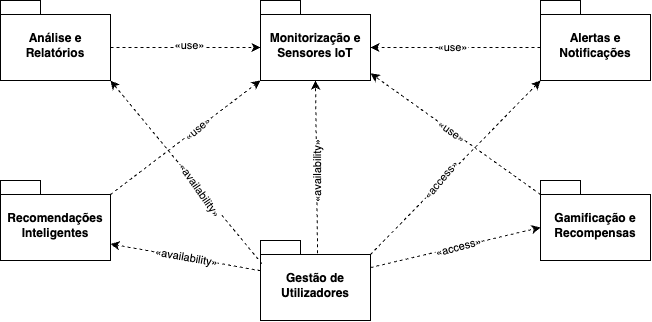

The diagram above was exported from draw.io. Its source (the exported page's mxGraphModel, read from the mxfile embedded in the PNG):
<mxGraphModel dx="856" dy="575" grid="1" gridSize="10" guides="1" tooltips="1" connect="1" arrows="1" fold="1" page="1" pageScale="1" pageWidth="1169" pageHeight="827" math="0" shadow="0">
  <root>
    <mxCell id="0" />
    <mxCell id="1" parent="0" />
    <mxCell id="l0ZvY1LutwG86xEzHBpO-1" value="Monitorização e Sensores IoT" style="shape=folder;fontStyle=1;spacingTop=10;tabWidth=40;tabHeight=14;tabPosition=left;html=1;whiteSpace=wrap;" vertex="1" parent="1">
      <mxGeometry x="500" y="100" width="110" height="80" as="geometry" />
    </mxCell>
    <mxCell id="l0ZvY1LutwG86xEzHBpO-5" value="Análise e Relatórios" style="shape=folder;fontStyle=1;spacingTop=10;tabWidth=40;tabHeight=14;tabPosition=left;html=1;whiteSpace=wrap;" vertex="1" parent="1">
      <mxGeometry x="240" y="100" width="110" height="80" as="geometry" />
    </mxCell>
    <mxCell id="l0ZvY1LutwG86xEzHBpO-6" value="Alertas e Notificações" style="shape=folder;fontStyle=1;spacingTop=10;tabWidth=40;tabHeight=14;tabPosition=left;html=1;whiteSpace=wrap;" vertex="1" parent="1">
      <mxGeometry x="780" y="100" width="110" height="80" as="geometry" />
    </mxCell>
    <mxCell id="l0ZvY1LutwG86xEzHBpO-7" value="Recomendações Inteligentes" style="shape=folder;fontStyle=1;spacingTop=10;tabWidth=40;tabHeight=14;tabPosition=left;html=1;whiteSpace=wrap;" vertex="1" parent="1">
      <mxGeometry x="240" y="280" width="110" height="80" as="geometry" />
    </mxCell>
    <mxCell id="l0ZvY1LutwG86xEzHBpO-8" value="Gamificação e Recompensas" style="shape=folder;fontStyle=1;spacingTop=10;tabWidth=40;tabHeight=14;tabPosition=left;html=1;whiteSpace=wrap;" vertex="1" parent="1">
      <mxGeometry x="780" y="280" width="110" height="80" as="geometry" />
    </mxCell>
    <mxCell id="l0ZvY1LutwG86xEzHBpO-9" value="Gestão de Utilizadores" style="shape=folder;fontStyle=1;spacingTop=10;tabWidth=40;tabHeight=14;tabPosition=left;html=1;whiteSpace=wrap;" vertex="1" parent="1">
      <mxGeometry x="500" y="340" width="110" height="80" as="geometry" />
    </mxCell>
    <mxCell id="l0ZvY1LutwG86xEzHBpO-10" value="" style="endArrow=classic;html=1;rounded=0;dashed=1;exitX=0;exitY=0;exitDx=0;exitDy=47;exitPerimeter=0;entryX=0;entryY=0;entryDx=110;entryDy=47;entryPerimeter=0;" edge="1" parent="1" source="l0ZvY1LutwG86xEzHBpO-6" target="l0ZvY1LutwG86xEzHBpO-1">
      <mxGeometry width="50" height="50" relative="1" as="geometry">
        <mxPoint x="610" y="150" as="sourcePoint" />
        <mxPoint x="670" y="190" as="targetPoint" />
      </mxGeometry>
    </mxCell>
    <mxCell id="l0ZvY1LutwG86xEzHBpO-14" value="«use»" style="edgeLabel;html=1;align=center;verticalAlign=middle;resizable=0;points=[];" vertex="1" connectable="0" parent="l0ZvY1LutwG86xEzHBpO-10">
      <mxGeometry x="0.0441" y="1" relative="1" as="geometry">
        <mxPoint y="-1" as="offset" />
      </mxGeometry>
    </mxCell>
    <mxCell id="l0ZvY1LutwG86xEzHBpO-15" value="" style="endArrow=classic;html=1;rounded=0;dashed=1;exitX=0;exitY=0;exitDx=110;exitDy=47;exitPerimeter=0;entryX=0;entryY=0;entryDx=0;entryDy=47;entryPerimeter=0;" edge="1" parent="1" source="l0ZvY1LutwG86xEzHBpO-5" target="l0ZvY1LutwG86xEzHBpO-1">
      <mxGeometry width="50" height="50" relative="1" as="geometry">
        <mxPoint x="440" y="240" as="sourcePoint" />
        <mxPoint x="270" y="240" as="targetPoint" />
      </mxGeometry>
    </mxCell>
    <mxCell id="l0ZvY1LutwG86xEzHBpO-16" value="«use»" style="edgeLabel;html=1;align=center;verticalAlign=middle;resizable=0;points=[];" vertex="1" connectable="0" parent="l0ZvY1LutwG86xEzHBpO-15">
      <mxGeometry x="0.0441" y="1" relative="1" as="geometry">
        <mxPoint y="-1" as="offset" />
      </mxGeometry>
    </mxCell>
    <mxCell id="l0ZvY1LutwG86xEzHBpO-17" value="" style="endArrow=classic;html=1;rounded=0;dashed=1;exitX=0.013;exitY=0.291;exitDx=0;exitDy=0;exitPerimeter=0;entryX=0;entryY=0;entryDx=110;entryDy=80;entryPerimeter=0;" edge="1" parent="1" source="l0ZvY1LutwG86xEzHBpO-9" target="l0ZvY1LutwG86xEzHBpO-5">
      <mxGeometry width="50" height="50" relative="1" as="geometry">
        <mxPoint x="340" y="230" as="sourcePoint" />
        <mxPoint x="270" y="270" as="targetPoint" />
      </mxGeometry>
    </mxCell>
    <mxCell id="l0ZvY1LutwG86xEzHBpO-21" value="«availability»" style="edgeLabel;html=1;align=center;verticalAlign=middle;resizable=0;points=[];rotation=55;" vertex="1" connectable="0" parent="l0ZvY1LutwG86xEzHBpO-17">
      <mxGeometry x="-0.0228" y="-3" relative="1" as="geometry">
        <mxPoint x="10" y="18" as="offset" />
      </mxGeometry>
    </mxCell>
    <mxCell id="l0ZvY1LutwG86xEzHBpO-19" value="" style="endArrow=classic;html=1;rounded=0;dashed=1;exitX=0;exitY=0;exitDx=110;exitDy=14;exitPerimeter=0;entryX=0;entryY=0;entryDx=0;entryDy=80;entryPerimeter=0;" edge="1" parent="1" source="l0ZvY1LutwG86xEzHBpO-9" target="l0ZvY1LutwG86xEzHBpO-6">
      <mxGeometry width="50" height="50" relative="1" as="geometry">
        <mxPoint x="754.89" y="350" as="sourcePoint" />
        <mxPoint x="585.0000000000001" y="453.28" as="targetPoint" />
      </mxGeometry>
    </mxCell>
    <mxCell id="l0ZvY1LutwG86xEzHBpO-20" value="«access»" style="edgeLabel;html=1;align=center;verticalAlign=middle;resizable=0;points=[];rotation=-50;" vertex="1" connectable="0" parent="l0ZvY1LutwG86xEzHBpO-19">
      <mxGeometry x="0.0441" y="1" relative="1" as="geometry">
        <mxPoint x="-18" y="18" as="offset" />
      </mxGeometry>
    </mxCell>
    <mxCell id="l0ZvY1LutwG86xEzHBpO-22" style="rounded=0;orthogonalLoop=1;jettySize=auto;html=1;entryX=0;entryY=0;entryDx=0;entryDy=80;entryPerimeter=0;dashed=1;exitX=0;exitY=0;exitDx=110;exitDy=14;exitPerimeter=0;" edge="1" parent="1" source="l0ZvY1LutwG86xEzHBpO-7" target="l0ZvY1LutwG86xEzHBpO-1">
      <mxGeometry relative="1" as="geometry" />
    </mxCell>
    <mxCell id="l0ZvY1LutwG86xEzHBpO-23" value="«use»" style="edgeLabel;html=1;align=center;verticalAlign=middle;resizable=0;points=[];rotation=-40;" vertex="1" connectable="0" parent="l0ZvY1LutwG86xEzHBpO-22">
      <mxGeometry x="0.0295" y="2" relative="1" as="geometry">
        <mxPoint x="10" y="-5" as="offset" />
      </mxGeometry>
    </mxCell>
    <mxCell id="l0ZvY1LutwG86xEzHBpO-24" style="rounded=0;orthogonalLoop=1;jettySize=auto;html=1;entryX=0;entryY=0;entryDx=110;entryDy=63.5;entryPerimeter=0;dashed=1;" edge="1" parent="1" source="l0ZvY1LutwG86xEzHBpO-9" target="l0ZvY1LutwG86xEzHBpO-7">
      <mxGeometry relative="1" as="geometry" />
    </mxCell>
    <mxCell id="l0ZvY1LutwG86xEzHBpO-25" value="«availability»" style="edgeLabel;html=1;align=center;verticalAlign=middle;resizable=0;points=[];rotation=10;" vertex="1" connectable="0" parent="l0ZvY1LutwG86xEzHBpO-24">
      <mxGeometry x="0.1014" relative="1" as="geometry">
        <mxPoint x="8" y="1" as="offset" />
      </mxGeometry>
    </mxCell>
    <mxCell id="l0ZvY1LutwG86xEzHBpO-26" style="rounded=0;orthogonalLoop=1;jettySize=auto;html=1;entryX=0;entryY=0;entryDx=0;entryDy=47;entryPerimeter=0;dashed=1;" edge="1" parent="1" source="l0ZvY1LutwG86xEzHBpO-9" target="l0ZvY1LutwG86xEzHBpO-8">
      <mxGeometry relative="1" as="geometry" />
    </mxCell>
    <mxCell id="l0ZvY1LutwG86xEzHBpO-27" value="«access»" style="edgeLabel;html=1;align=center;verticalAlign=middle;resizable=0;points=[];rotation=-15;" vertex="1" connectable="0" parent="l0ZvY1LutwG86xEzHBpO-26">
      <mxGeometry x="0.0128" y="-3" relative="1" as="geometry">
        <mxPoint y="-3" as="offset" />
      </mxGeometry>
    </mxCell>
    <mxCell id="l0ZvY1LutwG86xEzHBpO-28" style="rounded=0;orthogonalLoop=1;jettySize=auto;html=1;entryX=0.5;entryY=1;entryDx=0;entryDy=0;entryPerimeter=0;exitX=0.519;exitY=0.16;exitDx=0;exitDy=0;exitPerimeter=0;dashed=1;" edge="1" parent="1" source="l0ZvY1LutwG86xEzHBpO-9" target="l0ZvY1LutwG86xEzHBpO-1">
      <mxGeometry relative="1" as="geometry" />
    </mxCell>
    <mxCell id="l0ZvY1LutwG86xEzHBpO-29" value="«availability»" style="edgeLabel;html=1;align=center;verticalAlign=middle;resizable=0;points=[];rotation=-90;" vertex="1" connectable="0" parent="l0ZvY1LutwG86xEzHBpO-28">
      <mxGeometry x="-0.0622" relative="1" as="geometry">
        <mxPoint as="offset" />
      </mxGeometry>
    </mxCell>
    <mxCell id="l0ZvY1LutwG86xEzHBpO-30" value="" style="endArrow=classic;html=1;rounded=0;dashed=1;exitX=0;exitY=0;exitDx=0;exitDy=14;exitPerimeter=0;entryX=1.001;entryY=0.91;entryDx=0;entryDy=0;entryPerimeter=0;" edge="1" parent="1" source="l0ZvY1LutwG86xEzHBpO-8" target="l0ZvY1LutwG86xEzHBpO-1">
      <mxGeometry width="50" height="50" relative="1" as="geometry">
        <mxPoint x="680" y="364" as="sourcePoint" />
        <mxPoint x="850" y="170" as="targetPoint" />
      </mxGeometry>
    </mxCell>
    <mxCell id="l0ZvY1LutwG86xEzHBpO-31" value="«use»" style="edgeLabel;html=1;align=center;verticalAlign=middle;resizable=0;points=[];rotation=35;" vertex="1" connectable="0" parent="l0ZvY1LutwG86xEzHBpO-30">
      <mxGeometry x="0.0441" y="1" relative="1" as="geometry">
        <mxPoint y="-1" as="offset" />
      </mxGeometry>
    </mxCell>
  </root>
</mxGraphModel>